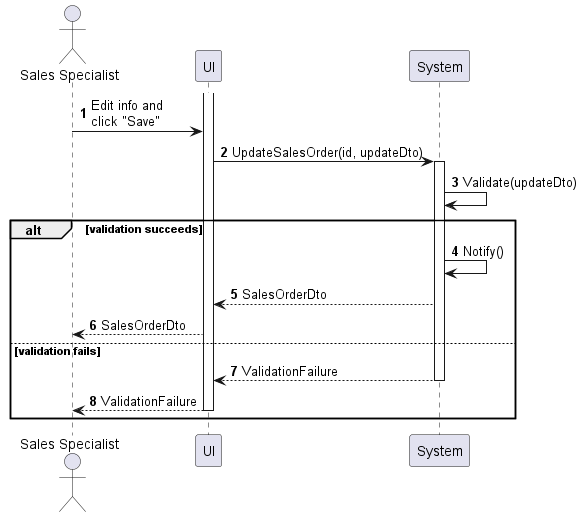

The diagram above was rendered by PlantUML. Its source (embedded in the PNG):
@startuml sales-order-update
autonumber

actor "Sales Specialist" as a
participant UI as f
participant System as b

activate f
a -> f : Edit info and\nclick "Save"
f -> b : UpdateSalesOrder(id, updateDto)
activate b
b -> b : Validate(updateDto)

alt validation succeeds
    b -> b : Notify()
    b --> f : SalesOrderDto
    f --> a : SalesOrderDto
else validation fails
    return ValidationFailure
    f --> a : ValidationFailure
    deactivate f
end
@enduml